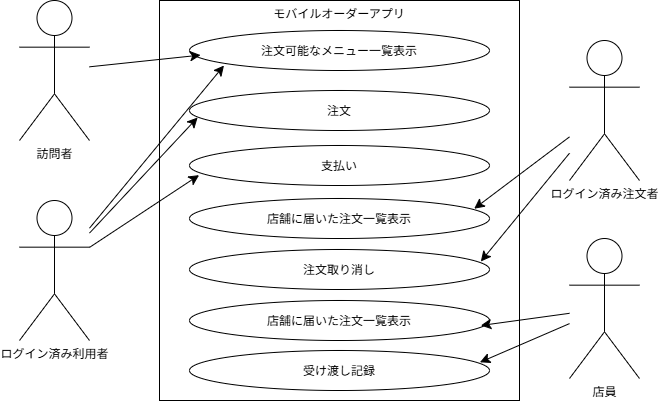

The diagram above was exported from draw.io. Its source (the exported page's mxGraphModel, read from the mxfile embedded in the PNG):
<mxGraphModel dx="1030" dy="710" grid="1" gridSize="10" guides="1" tooltips="1" connect="1" arrows="1" fold="1" page="1" pageScale="1" pageWidth="827" pageHeight="1169" math="0" shadow="0">
  <root>
    <mxCell id="0" />
    <mxCell id="1" parent="0" />
    <mxCell id="IeBkNBiA3gBcEVnRMP9p-1" parent="1" style="rounded=0;whiteSpace=wrap;html=1;verticalAlign=top;" value="モバイルオーダーアプリ" vertex="1">
      <mxGeometry height="400" width="360" x="240" y="40" as="geometry" />
    </mxCell>
    <mxCell id="IeBkNBiA3gBcEVnRMP9p-2" parent="1" style="shape=umlActor;verticalLabelPosition=bottom;verticalAlign=top;html=1;outlineConnect=0;labelPerimeter=1;" value="訪問者" vertex="1">
      <mxGeometry height="140" width="70" x="100" y="40" as="geometry" />
    </mxCell>
    <mxCell id="IeBkNBiA3gBcEVnRMP9p-3" parent="1" style="shape=umlActor;verticalLabelPosition=bottom;verticalAlign=top;html=1;outlineConnect=0;labelPerimeter=1;" value="ログイン済み利用者" vertex="1">
      <mxGeometry height="140" width="70" x="100" y="240" as="geometry" />
    </mxCell>
    <mxCell id="IeBkNBiA3gBcEVnRMP9p-4" parent="1" style="shape=umlActor;verticalLabelPosition=bottom;verticalAlign=top;html=1;outlineConnect=0;labelPerimeter=1;" value="店員" vertex="1">
      <mxGeometry height="140" width="70" x="650" y="278" as="geometry" />
    </mxCell>
    <mxCell id="IeBkNBiA3gBcEVnRMP9p-5" parent="1" style="ellipse;whiteSpace=wrap;html=1;shapeInside=1;" value="注文可能なメニュー一覧表示" vertex="1">
      <mxGeometry height="40" width="300" x="270" y="70" as="geometry" />
    </mxCell>
    <mxCell id="IeBkNBiA3gBcEVnRMP9p-6" parent="1" style="ellipse;whiteSpace=wrap;html=1;shapeInside=1;" value="受け渡し記録" vertex="1">
      <mxGeometry height="40" width="300" x="270" y="390" as="geometry" />
    </mxCell>
    <mxCell id="IeBkNBiA3gBcEVnRMP9p-7" parent="1" style="ellipse;whiteSpace=wrap;html=1;shapeInside=1;" value="店舗に届いた注文一覧表示" vertex="1">
      <mxGeometry height="40" width="300" x="270" y="340" as="geometry" />
    </mxCell>
    <mxCell id="IeBkNBiA3gBcEVnRMP9p-8" parent="1" style="ellipse;whiteSpace=wrap;html=1;shapeInside=1;" value="注文取り消し" vertex="1">
      <mxGeometry height="40" width="300" x="270" y="289" as="geometry" />
    </mxCell>
    <mxCell id="IeBkNBiA3gBcEVnRMP9p-9" parent="1" style="ellipse;whiteSpace=wrap;html=1;shapeInside=1;" value="店舗に届いた注文一覧表示" vertex="1">
      <mxGeometry height="40" width="300" x="270" y="238" as="geometry" />
    </mxCell>
    <mxCell id="IeBkNBiA3gBcEVnRMP9p-10" parent="1" style="ellipse;whiteSpace=wrap;html=1;shapeInside=1;" value="支払い" vertex="1">
      <mxGeometry height="40" width="300" x="270" y="185" as="geometry" />
    </mxCell>
    <mxCell id="IeBkNBiA3gBcEVnRMP9p-11" parent="1" style="ellipse;whiteSpace=wrap;html=1;shapeInside=1;" value="注文" vertex="1">
      <mxGeometry height="40" width="300" x="270" y="130" as="geometry" />
    </mxCell>
    <mxCell id="IeBkNBiA3gBcEVnRMP9p-12" edge="1" parent="1" source="IeBkNBiA3gBcEVnRMP9p-4" style="edgeStyle=none;curved=1;rounded=0;curveGeometry=1;orthogonalLoop=1;jettySize=auto;html=1;entryX=0.971;entryY=0.625;entryDx=0;entryDy=0;entryPerimeter=0;fontSize=12;defaultLabelBackgroundColor=page;startSize=8;endSize=8;" target="IeBkNBiA3gBcEVnRMP9p-7">
      <mxGeometry relative="1" as="geometry" />
    </mxCell>
    <mxCell id="IeBkNBiA3gBcEVnRMP9p-13" edge="1" parent="1" source="IeBkNBiA3gBcEVnRMP9p-4" style="edgeStyle=none;curved=1;rounded=0;curveGeometry=1;orthogonalLoop=1;jettySize=auto;html=1;entryX=0.968;entryY=0.295;entryDx=0;entryDy=0;entryPerimeter=0;fontSize=12;defaultLabelBackgroundColor=page;startSize=8;endSize=8;" target="IeBkNBiA3gBcEVnRMP9p-6">
      <mxGeometry relative="1" as="geometry" />
    </mxCell>
    <mxCell id="IeBkNBiA3gBcEVnRMP9p-14" edge="1" parent="1" source="IeBkNBiA3gBcEVnRMP9p-2" style="edgeStyle=none;curved=1;rounded=0;curveGeometry=1;orthogonalLoop=1;jettySize=auto;html=1;entryX=0.037;entryY=0.615;entryDx=0;entryDy=0;entryPerimeter=0;fontSize=12;defaultLabelBackgroundColor=page;startSize=8;endSize=8;" target="IeBkNBiA3gBcEVnRMP9p-5">
      <mxGeometry relative="1" as="geometry" />
    </mxCell>
    <mxCell id="IeBkNBiA3gBcEVnRMP9p-15" edge="1" parent="1" source="IeBkNBiA3gBcEVnRMP9p-3" style="edgeStyle=none;curved=1;rounded=0;curveGeometry=1;orthogonalLoop=1;jettySize=auto;html=1;entryX=0.027;entryY=0.675;entryDx=0;entryDy=0;entryPerimeter=0;fontSize=12;defaultLabelBackgroundColor=page;startSize=8;endSize=8;" target="IeBkNBiA3gBcEVnRMP9p-11">
      <mxGeometry relative="1" as="geometry" />
    </mxCell>
    <mxCell id="IeBkNBiA3gBcEVnRMP9p-16" edge="1" parent="1" source="IeBkNBiA3gBcEVnRMP9p-3" style="edgeStyle=none;curved=1;rounded=0;curveGeometry=1;orthogonalLoop=1;jettySize=auto;html=1;entryX=0.032;entryY=0.74;entryDx=0;entryDy=0;entryPerimeter=0;fontSize=12;defaultLabelBackgroundColor=page;startSize=8;endSize=8;" target="IeBkNBiA3gBcEVnRMP9p-10">
      <mxGeometry relative="1" as="geometry" />
    </mxCell>
    <mxCell id="IeBkNBiA3gBcEVnRMP9p-17" parent="1" style="shape=umlActor;verticalLabelPosition=bottom;verticalAlign=top;html=1;outlineConnect=0;labelPerimeter=1;" value="ログイン済み注文者" vertex="1">
      <mxGeometry height="140" width="70" x="650" y="80" as="geometry" />
    </mxCell>
    <mxCell id="IeBkNBiA3gBcEVnRMP9p-19" edge="1" parent="1" source="IeBkNBiA3gBcEVnRMP9p-17" style="edgeStyle=none;curved=1;rounded=0;curveGeometry=1;orthogonalLoop=1;jettySize=auto;html=1;entryX=0.949;entryY=0.255;entryDx=0;entryDy=0;entryPerimeter=0;fontSize=12;defaultLabelBackgroundColor=page;startSize=8;endSize=8;" target="IeBkNBiA3gBcEVnRMP9p-9">
      <mxGeometry relative="1" as="geometry" />
    </mxCell>
    <mxCell id="IeBkNBiA3gBcEVnRMP9p-20" edge="1" parent="1" source="IeBkNBiA3gBcEVnRMP9p-17" style="edgeStyle=none;curved=1;rounded=0;curveGeometry=1;orthogonalLoop=1;jettySize=auto;html=1;entryX=0.971;entryY=0.3;entryDx=0;entryDy=0;entryPerimeter=0;fontSize=12;defaultLabelBackgroundColor=page;startSize=8;endSize=8;" target="IeBkNBiA3gBcEVnRMP9p-8">
      <mxGeometry relative="1" as="geometry" />
    </mxCell>
    <mxCell id="IeBkNBiA3gBcEVnRMP9p-21" edge="1" parent="1" source="IeBkNBiA3gBcEVnRMP9p-3" style="edgeStyle=none;curved=1;rounded=0;curveGeometry=1;orthogonalLoop=1;jettySize=auto;html=1;entryX=0.115;entryY=0.875;entryDx=0;entryDy=0;entryPerimeter=0;fontSize=12;defaultLabelBackgroundColor=page;startSize=8;endSize=8;" target="IeBkNBiA3gBcEVnRMP9p-5">
      <mxGeometry relative="1" as="geometry" />
    </mxCell>
  </root>
</mxGraphModel>